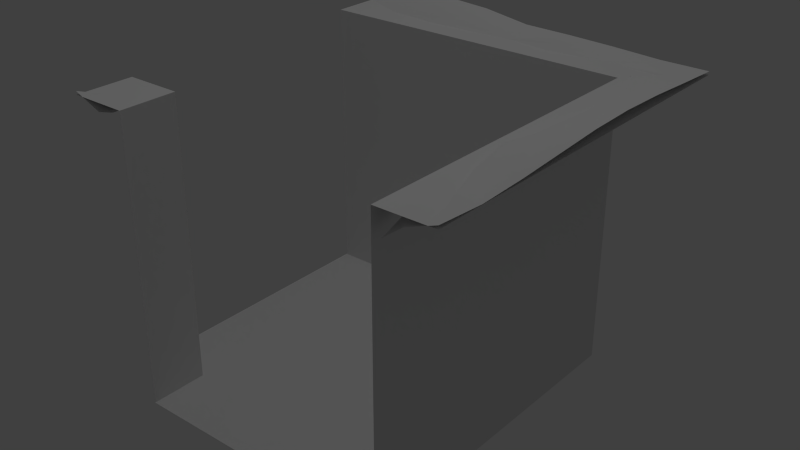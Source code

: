 # Source: part9.blend  (saved by Blender 2.62.0; exported with 4.5.12 LTS)
import bpy
from mathutils import Matrix  # noqa: F401  (used for matrix-valued properties, if any)

bpy.ops.wm.read_factory_settings(use_empty=True)
scene = bpy.context.scene
scene.name = 'Scene'

# ---- collections
col_collection_1 = bpy.data.collections.new('Collection 1'); scene.collection.children.link(col_collection_1)
col_collection_6 = bpy.data.collections.new('Collection 6'); scene.collection.children.link(col_collection_6)

# ---- materials (node trees are filled in below, after node groups)
mat_material_010 = bpy.data.materials.new('Material.010')
mat_material_010.alpha_threshold = 0.0
mat_material_010.use_transparent_shadow = False
mat_material_010.specular_color = (0.5, 0.5, 0.5)
mat_material_010.roughness = 0.5
mat_material_010.line_color = (0.0, 0.0, 0.0, 1.0)
mat_material_013 = bpy.data.materials.new('Material.013')
mat_material_013.alpha_threshold = 0.0
mat_material_013.use_transparent_shadow = False
mat_material_013.specular_color = (0.25, 0.25, 0.25)
mat_material_013.roughness = 0.5
mat_material_013.line_color = (0.0, 0.0, 0.0, 1.0)
mat_material_011 = bpy.data.materials.new('Material.011')
mat_material_011.alpha_threshold = 0.0
mat_material_011.use_transparent_shadow = False
mat_material_011.specular_color = (0.25, 0.25, 0.25)
mat_material_011.roughness = 0.5
mat_material_011.line_color = (0.0, 0.0, 0.0, 1.0)
mat_material_012 = bpy.data.materials.new('Material.012')
mat_material_012.alpha_threshold = 0.0
mat_material_012.use_transparent_shadow = False
mat_material_012.specular_color = (0.25, 0.25, 0.25)
mat_material_012.roughness = 0.5
mat_material_012.line_color = (0.0, 0.0, 0.0, 1.0)
mat_material = bpy.data.materials.new('Material')
mat_material.alpha_threshold = 0.0
mat_material.use_transparent_shadow = False
mat_material.roughness = 0.5
mat_material.line_color = (0.0, 0.0, 0.0, 1.0)
mat_material_001 = bpy.data.materials.new('Material.001')
mat_material_001.alpha_threshold = 0.0
mat_material_001.use_transparent_shadow = False
mat_material_001.specular_color = (0.5, 0.5, 0.5)
mat_material_001.roughness = 0.5
mat_material_001.line_color = (0.0, 0.0, 0.0, 1.0)
mat_material_002 = bpy.data.materials.new('Material.002')
mat_material_002.alpha_threshold = 0.0
mat_material_002.use_transparent_shadow = False
mat_material_002.specular_color = (0.5, 0.5, 0.5)
mat_material_002.roughness = 0.5
mat_material_002.line_color = (0.0, 0.0, 0.0, 1.0)
mat_material_003 = bpy.data.materials.new('Material.003')
mat_material_003.alpha_threshold = 0.0
mat_material_003.use_transparent_shadow = False
mat_material_003.specular_color = (0.5, 0.5, 0.5)
mat_material_003.roughness = 0.5
mat_material_003.line_color = (0.0, 0.0, 0.0, 1.0)
mat_material_004 = bpy.data.materials.new('Material.004')
mat_material_004.alpha_threshold = 0.0
mat_material_004.use_transparent_shadow = False
mat_material_004.specular_color = (0.5, 0.5, 0.5)
mat_material_004.roughness = 0.5
mat_material_004.line_color = (0.0, 0.0, 0.0, 1.0)
mat_material_005 = bpy.data.materials.new('Material.005')
mat_material_005.alpha_threshold = 0.0
mat_material_005.use_transparent_shadow = False
mat_material_005.specular_color = (0.5, 0.5, 0.5)
mat_material_005.roughness = 0.5
mat_material_005.line_color = (0.0, 0.0, 0.0, 1.0)
mat_material_006 = bpy.data.materials.new('Material.006')
mat_material_006.alpha_threshold = 0.0
mat_material_006.use_transparent_shadow = False
mat_material_006.specular_color = (0.5, 0.5, 0.5)
mat_material_006.roughness = 0.5
mat_material_006.line_color = (0.0, 0.0, 0.0, 1.0)
mat_material_008 = bpy.data.materials.new('Material.008')
mat_material_008.alpha_threshold = 0.0
mat_material_008.use_transparent_shadow = False
mat_material_008.specular_color = (0.125, 0.125, 0.125)
mat_material_008.roughness = 0.5
mat_material_008.line_color = (0.0, 0.0, 0.0, 1.0)
mat_material_007 = bpy.data.materials.new('Material.007')
mat_material_007.alpha_threshold = 0.0
mat_material_007.use_transparent_shadow = False
mat_material_007.specular_color = (0.25, 0.25, 0.25)
mat_material_007.roughness = 0.5
mat_material_007.line_color = (0.0, 0.0, 0.0, 1.0)
mat_material_009 = bpy.data.materials.new('Material.009')
mat_material_009.alpha_threshold = 0.0
mat_material_009.use_transparent_shadow = False
mat_material_009.specular_color = (0.25, 0.25, 0.25)
mat_material_009.roughness = 0.5
mat_material_009.line_color = (0.0, 0.0, 0.0, 1.0)

# ---- material node trees

# ---- world
world_world = bpy.data.worlds.new('World'); scene.world = world_world
world_world.color = (0.05088, 0.05088, 0.05088)
world_world.use_sun_shadow = False
world_world.sun_shadow_jitter_overblur = 0.0
world_world.cycles.sampling_method = 'MANUAL'
world_world.cycles.sample_map_resolution = 256

# ---- cameras
cam_camera_001 = bpy.data.cameras.new('Camera.001')
cam_camera_001.clip_end = 100.0
cam_camera_001.lens = 35.0
cam_camera_001.sensor_width = 32.0
cam_camera_001.sensor_height = 18.0
cam_camera_001.dof.focus_distance = 0.0
cam_camera_001.dof.aperture_fstop = 128.0

# ---- lights
light_lamp_001 = bpy.data.lights.new('Lamp.001', 'POINT')
light_lamp_001.transmission_factor = 0.0
light_lamp_001.cutoff_distance = 30.0
light_lamp_001.energy = 100.0
light_lamp_001.shadow_buffer_clip_start = 1.001
light_lamp_001.shadow_soft_size = 1.0
light_lamp_001.shadow_maximum_resolution = 0.006
light_lamp_001.use_absolute_resolution = True
light_lamp_001.cycles.use_multiple_importance_sampling = False

# ---- meshes
me_cube_009 = bpy.data.meshes.new('Cube.009')
me_cube_009.from_pydata([(-1.0, -1.0, 1.517), (-1.0, 1.0, 1.517), (-1.0, 0.75, 1.385), (-1.0, 0.85, 1.461), (-1.0, 1.0, 1.517), (-1.0, 0.7, 0.0), (-1.0, 0.7, 1.5), (-1.0, -0.7, 1.5), (-1.0, -0.7, 0.0), (-1.0, -1.0, 1.5), (-1.0, 1.0, 1.5), (1.0, -1.0, 1.517), (-0.85, -1.0, 1.457), (1.0, -1.0, 1.517), (-0.75, -1.0, 1.478), (1.0, -1.0, 1.5), (-1.0, -1.0, 1.5), (-0.7, -1.0, 1.5), (0.7, -1.0, 1.5), (-0.7, -1.0, 1.5), (-0.7, -1.0, 0.0), (0.7, -1.0, 0.0), (-0.7, -1.0, 0.0), (0.7, -1.0, 1.5), (0.7, -1.0, 0.0), (-1.0, 1.0, 1.517), (1.0, 1.0, 1.517), (1.0, -1.0, 1.517), (1.0, 1.629e-07, 1.546), (1.0, -0.5, 1.512), (1.0, 0.5, 1.545), (1.0, -0.25, 1.529), (1.0, 0.25, 1.552), (-1.0, 1.0, 1.517), (-1.0, 0.75, 1.376), (-1.192e-07, 1.0, 1.542), (-0.5, 1.0, 1.594), (0.5, 1.0, 1.53), (-0.75, 1.0, 1.561), (-0.25, 1.0, 1.579), (0.75, 1.0, 1.518), (0.25, 1.0, 1.538), (-1.0, 0.85, 1.457), (-1.192e-07, 0.85, 1.5), (0.5, 0.85, 1.495), (-0.5, 0.85, 1.525), (0.25, 0.85, 1.526), (-0.25, 0.85, 1.515), (-0.7629, 0.85, 1.497), (1.0, 0.75, 1.53), (1.0, -0.75, 1.502), (0.85, -1.0, 1.461), (-0.743, 0.7492, 1.37), (-0.25, 0.7333, 1.39), (0.25, 0.7191, 1.391), (-0.5, 0.7163, 1.384), (0.5, 0.7585, 1.388), (-1.192e-07, 0.7285, 1.386), (-0.7, -0.7, -2.98e-08), (0.7, -1.0, 2.086e-08), (0.7, -1.0, 1.5), (-1.0, 0.7, 1.5), (-1.0, 0.7, -2.98e-08), (0.7, 0.7, 2.086e-08), (0.7, 0.7, 1.5), (1.0, 1.0, 1.5), (-1.0, 1.0, 1.5), (1.0, -1.0, 1.5), (0.8721, -0.7415, 1.5), (0.8601, 0.85, 1.509), (0.8585, 0.25, 1.529), (0.8585, -0.25, 1.552), (0.8585, 0.5, 1.512), (0.8585, -0.5, 1.545), (0.8585, 6.481e-08, 1.546), (0.739, 5.58e-08, 1.471), (0.739, -0.5, 1.465), (0.739, 0.5, 1.464), (0.739, -0.25, 1.502), (0.739, 0.25, 1.459), (0.739, 0.75, 1.502), (0.75, -0.7159, 1.491), (0.75, -1.0, 1.385), (-0.7, -1.0, -2.98e-08), (-1.0, -0.7, -2.98e-08), (-1.0, -1.0, 1.5), (-1.0, -0.7, 1.5), (-0.7, -1.0, 1.5), (-0.7, -0.7, 1.5), (-0.7319, -0.7448, 1.494), (-1.0, -1.0, 1.517), (-0.8273, -0.832, 1.486), (-1.0, -0.85, 1.457), (-1.0, -0.75, 1.376)], [(2, 3), (3, 4), (5, 6), (5, 8), (6, 10), (7, 8), (7, 9), (15, 18), (16, 17), (19, 20), (21, 22), (23, 24), (25, 38), (11, 51), (0, 92)], [(44, 69, 40, 37), (46, 44, 37, 41), (43, 46, 41, 35), (47, 43, 35, 39), (45, 47, 39, 36), (48, 45, 36, 38), (38, 33, 42, 48), (68, 51, 27, 50), (45, 48, 52, 55), (47, 45, 55, 53), (44, 46, 54, 56), (69, 44, 56, 80), (43, 47, 53, 57), (46, 43, 57, 54), (61, 62, 63, 64), (58, 59, 63, 62), (61, 64, 65, 66), (34, 52, 48, 42), (50, 29, 73, 68), (30, 49, 69, 72), (32, 30, 72, 70), (29, 31, 71, 73), (28, 32, 70, 74), (31, 28, 74, 71), (71, 74, 75, 78), (74, 70, 79, 75), (73, 71, 78, 76), (70, 72, 77, 79), (72, 69, 80, 77), (68, 73, 76, 81), (59, 60, 64, 63), (60, 67, 65, 64), (26, 40, 69, 49), (51, 68, 81, 82), (84, 86, 88, 58), (58, 88, 87, 83), (85, 87, 88, 86), (58, 83, 59), (58, 62, 84), (12, 14, 89, 91), (90, 12, 91), (89, 93, 92, 91), (90, 91, 92)])
me_cube_009.polygons.foreach_set('use_smooth', [1, 1, 1, 1, 1, 1, 1, 1, 1, 1, 1, 1, 1, 1, 0, 0, 0, 1, 1, 1, 1, 1, 1, 1, 1, 1, 1, 1, 1, 1, 0, 0, 1, 1, 0, 0, 0, 0, 0, 1, 1, 1, 1])
me_cube_009.polygons.foreach_set('material_index', [4, 4, 4, 4, 4, 4, 4, 4, 4, 4, 4, 4, 4, 4, 4, 4, 4, 4, 7, 7, 7, 7, 7, 7, 7, 7, 7, 7, 7, 7, 4, 4, 8, 8, 4, 4, 4, 4, 4, 11, 4, 4, 4])
_uv = me_cube_009.uv_layers.new(name='UVTex')
_uv.uv.foreach_set('vector', [0.6389, 0.252, 0.6389, 0.07605, 0.6633, 0.1298, 0.6633, 0.252, 0.6389, 0.3741, 0.6389, 0.252, 0.6633, 0.252, 0.6633, 0.3741, 0.6389, 0.4963, 0.6389, 0.3741, 0.6633, 0.3741, 0.6633, 0.4963, 0.6389, 0.6184, 0.6389, 0.4963, 0.6633, 0.4963, 0.6633, 0.6184, 0.6389, 0.7406, 0.6389, 0.6184, 0.6633, 0.6184, 0.6633, 0.7406, 0.6389, 0.869, 0.6389, 0.7406, 0.6633, 0.7406, 0.6633, 0.8627, 0.6633, 0.8627, 0.6633, 0.9848, 0.6389, 0.9848, 0.6389, 0.869, 0.3797, 0.07018, 0.3376, 0.08097, 0.3376, 0.007679, 0.3783, 0.007679, 0.6389, 0.7406, 0.6389, 0.869, 0.6224, 0.8593, 0.6171, 0.7406, 0.6389, 0.6184, 0.6389, 0.7406, 0.6171, 0.7406, 0.6199, 0.6184, 0.6389, 0.252, 0.6389, 0.3741, 0.6175, 0.3741, 0.624, 0.252, 0.6389, 0.07605, 0.6389, 0.252, 0.624, 0.252, 0.6226, 0.1352, 0.6389, 0.4963, 0.6389, 0.6184, 0.6199, 0.6184, 0.6191, 0.4963, 0.6389, 0.3741, 0.6389, 0.4963, 0.6191, 0.4963, 0.6175, 0.3741, 0.997, 0.9128, 0.997, 0.06298, 0.6759, 0.06298, 0.6759, 0.9128, 0.05178, 0.8319, 0.003371, 0.1541, 0.2777, 0.1541, 0.2777, 0.9771, 0.2777, 0.9771, 0.2777, 0.1541, 0.3261, 0.008842, 0.3261, 0.9771, 0.6226, 0.9848, 0.6224, 0.8593, 0.6389, 0.869, 0.6389, 0.9848, 0.3783, 0.007679, 0.419, 0.007679, 0.419, 0.07683, 0.3797, 0.07018, 0.5819, 0.007679, 0.6226, 0.007679, 0.6389, 0.07605, 0.5819, 0.07683, 0.5411, 0.007679, 0.5819, 0.007679, 0.5819, 0.07683, 0.5411, 0.07683, 0.419, 0.007679, 0.4597, 0.007679, 0.4597, 0.07683, 0.419, 0.07683, 0.5004, 0.007679, 0.5411, 0.007679, 0.5411, 0.07683, 0.5004, 0.07683, 0.4597, 0.007679, 0.5004, 0.007679, 0.5004, 0.07683, 0.4597, 0.07683, 0.4597, 0.07683, 0.5004, 0.07683, 0.5004, 0.1352, 0.4597, 0.1352, 0.5004, 0.07683, 0.5411, 0.07683, 0.5411, 0.1352, 0.5004, 0.1352, 0.419, 0.07683, 0.4597, 0.07683, 0.4597, 0.1352, 0.419, 0.1352, 0.5411, 0.07683, 0.5819, 0.07683, 0.5819, 0.1352, 0.5411, 0.1352, 0.5819, 0.07683, 0.6389, 0.07605, 0.6226, 0.1352, 0.5819, 0.1352, 0.3797, 0.07018, 0.419, 0.07683, 0.419, 0.1352, 0.3838, 0.1298, 0.6751, 0.06085, 0.6751, 0.9108, 0.9963, 0.9108, 0.9963, 0.06085, 0.003371, 0.1541, 0.003371, 0.008842, 0.3261, 0.008842, 0.2777, 0.1541, 0.6633, 0.007679, 0.6633, 0.1298, 0.6389, 0.07605, 0.6226, 0.007679, 0.3376, 0.08097, 0.3797, 0.07018, 0.3838, 0.1298, 0.3376, 0.1298, 0.997, 0.06298, 0.997, 0.9128, 0.9403, 0.9128, 0.9403, 0.06298, 0.7318, 0.06085, 0.7318, 0.9108, 0.6751, 0.9108, 0.6751, 0.06085, 0.003371, 0.9771, 0.003371, 0.8319, 0.05178, 0.8319, 0.05178, 0.9771, 0.05178, 0.8319, 0.003371, 0.8319, 0.003371, 0.1541, 0.05178, 0.8319, 0.2777, 0.9771, 0.05178, 0.9771, 0.3376, 0.9116, 0.3376, 0.8627, 0.3791, 0.8538, 0.3649, 0.9005, 0.3376, 0.9848, 0.3376, 0.9116, 0.3649, 0.9005, 0.3791, 0.8538, 0.3783, 0.9848, 0.362, 0.9848, 0.3649, 0.9005, 0.3376, 0.9848, 0.3649, 0.9005, 0.362, 0.9848])
me_cube_009.materials.append(mat_material_010)
me_cube_009.materials.append(mat_material_013)
me_cube_009.materials.append(mat_material_011)
me_cube_009.materials.append(mat_material_012)
me_cube_009.materials.append(mat_material)
me_cube_009.materials.append(mat_material_001)
me_cube_009.materials.append(mat_material_002)
me_cube_009.materials.append(mat_material_003)
me_cube_009.materials.append(mat_material_004)
me_cube_009.materials.append(mat_material_005)
me_cube_009.materials.append(mat_material_006)
me_cube_009.materials.append(mat_material_008)
me_cube_009.materials.append(mat_material_007)
me_cube_009.materials.append(mat_material_009)
me_cube_009.use_remesh_preserve_volume = False
me_cube_009.use_remesh_preserve_attributes = False
me_cube_009.use_mirror_vertex_groups = False
me_cube_009.update()

# ---- objects
ob_cube_000 = bpy.data.objects.new('Cube_000', me_cube_009)
ob_camera_001 = bpy.data.objects.new('Camera.001', cam_camera_001)
ob_lamp_001 = bpy.data.objects.new('Lamp.001', light_lamp_001)

# ---- transforms, parenting, visibility, modifiers, constraints
ob_cube_000.location = (0.0, 0.0, 0.0)
ob_cube_000.rotation_euler = (0.0, -0.0, -6.283)
ob_cube_000.lineart.crease_threshold = 0.0
ob_camera_001.location = (7.481, -6.508, 5.344)
ob_camera_001.rotation_euler = (1.109, 0.01082, 0.8149)
ob_camera_001.scale = (1.0, 1.0, 1.0)
ob_camera_001.lineart.crease_threshold = 0.0
ob_lamp_001.location = (0.05569, 0.0001659, 6.576)
ob_lamp_001.rotation_euler = (0.6503, 0.05522, 1.866)
ob_lamp_001.scale = (1.0, 1.0, 1.0)
ob_lamp_001.lineart.crease_threshold = 0.0

# ---- collection membership
col_collection_1.objects.link(ob_cube_000)
col_collection_1.objects.link(ob_camera_001)
col_collection_1.objects.link(ob_lamp_001)
col_collection_6.objects.link(ob_cube_000)
col_collection_6.objects.link(ob_camera_001)
col_collection_6.objects.link(ob_lamp_001)

# ---- scene / render settings (as saved in the file)
scene.frame_start = 1; scene.frame_end = 250; scene.frame_set(1)
scene.render.engine = 'BLENDER_EEVEE_NEXT'
scene.render.image_settings.color_mode = 'RGB'
scene.render.image_settings.compression = 90
scene.render.resolution_percentage = 50
scene.render.dither_intensity = 0.0
scene.render.bake_margin = 2
scene.render.bake_bias = 0.0
scene.cycles.use_denoising = False
scene.cycles.samples = 10
scene.cycles.sampling_pattern = 'TABULATED_SOBOL'
scene.cycles.light_sampling_threshold = 0.0
scene.cycles.use_adaptive_sampling = False
scene.cycles.use_light_tree = False
scene.cycles.blur_glossy = 0.0
scene.cycles.volume_bounces = 1
scene.cycles.pixel_filter_type = 'GAUSSIAN'
scene.cycles.sample_clamp_indirect = 0.0
scene.view_settings.view_transform = 'Standard'
bpy.context.view_layer.update()

# ---- added for rendering (the .blend has no active camera): camera
cam_auto = bpy.data.cameras.new('AutoCamera')
cam_auto.lens = 50.0
cam_auto.sensor_width = 36.0
cam_auto.clip_end = 1000.0
ob_auto_camera = bpy.data.objects.new('AutoCamera', cam_auto)
scene.collection.objects.link(ob_auto_camera)
ob_auto_camera.location = (3.0038, -3.60456, 3.19993)
ob_auto_camera.rotation_euler = (1.09748, -7.21219e-08, 0.694738)
scene.camera = ob_auto_camera
bpy.context.view_layer.update()
